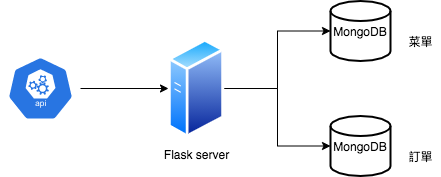

The diagram above was exported from draw.io. Its source (the exported page's mxGraphModel, read from the mxfile embedded in the PNG):
<mxGraphModel dx="1700" dy="996" grid="1" gridSize="10" guides="1" tooltips="1" connect="1" arrows="1" fold="1" page="1" pageScale="1" pageWidth="827" pageHeight="1169" math="0" shadow="0">
  <root>
    <mxCell id="0" />
    <mxCell id="1" parent="0" />
    <mxCell id="XaPu-88vu6DfXNGFWKw0-5" value="MongoDB" style="strokeWidth=2;html=1;shape=mxgraph.flowchart.database;whiteSpace=wrap;" parent="1" vertex="1">
      <mxGeometry x="520" y="462.5" width="60" height="60" as="geometry" />
    </mxCell>
    <mxCell id="XaPu-88vu6DfXNGFWKw0-6" value="菜單" style="text;html=1;align=center;verticalAlign=middle;resizable=0;points=[];autosize=1;strokeColor=none;fillColor=none;" parent="1" vertex="1">
      <mxGeometry x="590" y="492.5" width="40" height="20" as="geometry" />
    </mxCell>
    <mxCell id="XaPu-88vu6DfXNGFWKw0-7" value="MongoDB" style="strokeWidth=2;html=1;shape=mxgraph.flowchart.database;whiteSpace=wrap;" parent="1" vertex="1">
      <mxGeometry x="520" y="577.5" width="60" height="60" as="geometry" />
    </mxCell>
    <mxCell id="XaPu-88vu6DfXNGFWKw0-8" value="訂單" style="text;html=1;align=center;verticalAlign=middle;resizable=0;points=[];autosize=1;strokeColor=none;fillColor=none;" parent="1" vertex="1">
      <mxGeometry x="590" y="607.5" width="40" height="20" as="geometry" />
    </mxCell>
    <mxCell id="XaPu-88vu6DfXNGFWKw0-10" style="edgeStyle=orthogonalEdgeStyle;rounded=0;orthogonalLoop=1;jettySize=auto;html=1;entryX=0;entryY=0.5;entryDx=0;entryDy=0;entryPerimeter=0;" parent="1" source="XaPu-88vu6DfXNGFWKw0-9" target="XaPu-88vu6DfXNGFWKw0-5" edge="1">
      <mxGeometry relative="1" as="geometry">
        <mxPoint x="510" y="510" as="targetPoint" />
      </mxGeometry>
    </mxCell>
    <mxCell id="XaPu-88vu6DfXNGFWKw0-11" style="edgeStyle=orthogonalEdgeStyle;rounded=0;orthogonalLoop=1;jettySize=auto;html=1;entryX=0;entryY=0.5;entryDx=0;entryDy=0;entryPerimeter=0;" parent="1" source="XaPu-88vu6DfXNGFWKw0-9" target="XaPu-88vu6DfXNGFWKw0-7" edge="1">
      <mxGeometry relative="1" as="geometry" />
    </mxCell>
    <mxCell id="XaPu-88vu6DfXNGFWKw0-9" value="Flask server" style="aspect=fixed;perimeter=ellipsePerimeter;html=1;align=center;shadow=0;dashed=0;spacingTop=3;image;image=img/lib/active_directory/generic_server.svg;" parent="1" vertex="1">
      <mxGeometry x="358" y="500" width="56" height="100" as="geometry" />
    </mxCell>
    <mxCell id="XaPu-88vu6DfXNGFWKw0-13" style="edgeStyle=orthogonalEdgeStyle;rounded=0;orthogonalLoop=1;jettySize=auto;html=1;" parent="1" source="XaPu-88vu6DfXNGFWKw0-12" target="XaPu-88vu6DfXNGFWKw0-9" edge="1">
      <mxGeometry relative="1" as="geometry" />
    </mxCell>
    <mxCell id="XaPu-88vu6DfXNGFWKw0-12" value="" style="sketch=0;html=1;dashed=0;whitespace=wrap;fillColor=#2875E2;strokeColor=#ffffff;points=[[0.005,0.63,0],[0.1,0.2,0],[0.9,0.2,0],[0.5,0,0],[0.995,0.63,0],[0.72,0.99,0],[0.5,1,0],[0.28,0.99,0]];shape=mxgraph.kubernetes.icon;prIcon=api" parent="1" vertex="1">
      <mxGeometry x="190" y="518" width="80" height="64" as="geometry" />
    </mxCell>
  </root>
</mxGraphModel>